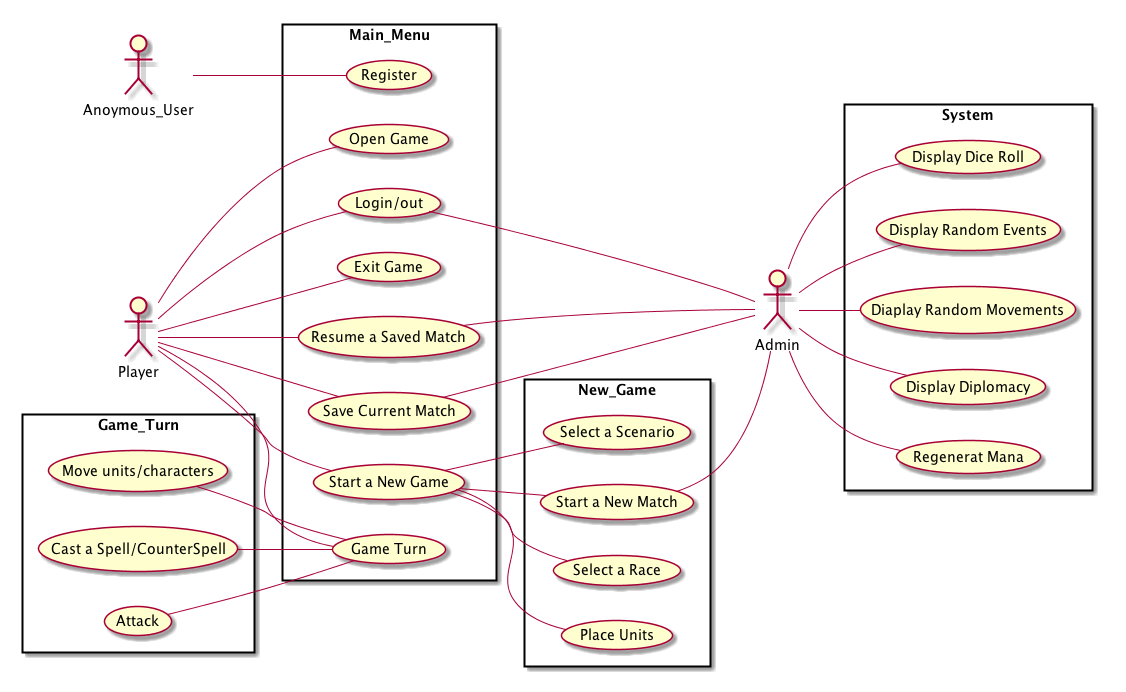

The diagram above was rendered by PlantUML. Its source (embedded in the PNG):
@startuml

left to right direction

skinparam packageStyle rect
actor Anoymous_User
actor Player
actor Admin
rectangle Main_Menu {
  Anoymous_User -- (Register)
  Player -- (Open Game)
  Player -- (Login/out)
  Player -- (Exit Game)
  Player -- (Resume a Saved Match)
  Player -- (Save Current Match)
  Player -- (Start a New Game)
  Player -- (Game Turn)
  (Login/out) -- Admin
  (Resume a Saved Match) -- Admin
  (Save Current Match) -- Admin
}

rectangle New_Game{
  (Start a New Game) -- (Select a Scenario)
  (Start a New Game) -- (Start a New Match)
  (Start a New Match) -- Admin
  (Start a New Game) -- (Select a Race)
  (Start a New Game) -- (Place Units)
}

rectangle Game_Turn{
  (Move units/characters) -- (Game Turn)
  (Cast a Spell/CounterSpell) -- (Game Turn)
  (Attack) -- (Game Turn)
}

rectangle System{
  Admin -- (Display Dice Roll)
  Admin -- (Display Random Events)
  Admin -- (Diaplay Random Movements)
  Admin -- (Display Diplomacy)
  Admin -- (Regenerat Mana)
}

@enduml